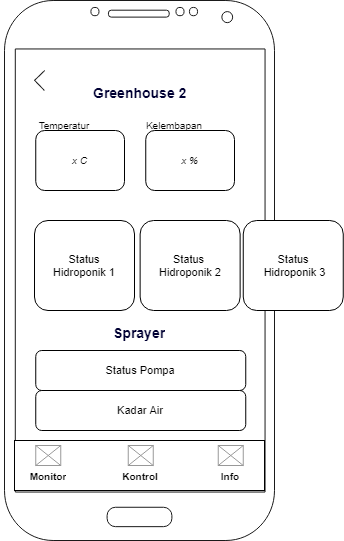

The diagram above was exported from draw.io. Its source (the exported page's mxGraphModel, read from the mxfile embedded in the PNG):
<mxGraphModel dx="964" dy="472" grid="1" gridSize="10" guides="1" tooltips="1" connect="1" arrows="1" fold="1" page="1" pageScale="1" pageWidth="4681" pageHeight="3300" math="0" shadow="0">
  <root>
    <mxCell id="0" />
    <mxCell id="1" parent="0" />
    <mxCell id="r7THa4Gi8vdV-TEJ2tMG-1" value="" style="verticalLabelPosition=bottom;verticalAlign=top;html=1;shadow=0;dashed=0;strokeWidth=1;shape=mxgraph.android.phone2;strokeColor=#1A1A1A;" parent="1" vertex="1">
      <mxGeometry x="250" y="90" width="270" height="540" as="geometry" />
    </mxCell>
    <mxCell id="r7THa4Gi8vdV-TEJ2tMG-10" value="&lt;font size=&quot;1&quot;&gt;&lt;i&gt;x C&lt;/i&gt;&lt;/font&gt;" style="rounded=1;whiteSpace=wrap;html=1;fontSize=11;" parent="1" vertex="1">
      <mxGeometry x="281.25" y="220" width="88.75" height="60" as="geometry" />
    </mxCell>
    <mxCell id="r7THa4Gi8vdV-TEJ2tMG-19" value="" style="rounded=0;whiteSpace=wrap;html=1;fontSize=10;" parent="1" vertex="1">
      <mxGeometry x="260" y="530" width="250" height="50" as="geometry" />
    </mxCell>
    <mxCell id="r7THa4Gi8vdV-TEJ2tMG-20" value="" style="verticalLabelPosition=bottom;shadow=0;dashed=0;align=center;html=1;verticalAlign=top;strokeWidth=1;shape=mxgraph.mockup.graphics.simpleIcon;strokeColor=#999999;fontSize=11;" parent="1" vertex="1">
      <mxGeometry x="281.25" y="535" width="25" height="20" as="geometry" />
    </mxCell>
    <mxCell id="r7THa4Gi8vdV-TEJ2tMG-21" value="&lt;h1&gt;&lt;span style=&quot;&quot;&gt;&lt;font style=&quot;font-size: 10px&quot;&gt;Monitor&lt;/font&gt;&lt;/span&gt;&lt;/h1&gt;" style="text;html=1;strokeColor=none;fillColor=none;spacing=5;spacingTop=-20;whiteSpace=wrap;overflow=hidden;rounded=0;align=center;fontSize=11;fontStyle=1" parent="1" vertex="1">
      <mxGeometry x="263.75" y="545" width="60" height="30" as="geometry" />
    </mxCell>
    <mxCell id="r7THa4Gi8vdV-TEJ2tMG-22" value="" style="verticalLabelPosition=bottom;shadow=0;dashed=0;align=center;html=1;verticalAlign=top;strokeWidth=1;shape=mxgraph.mockup.graphics.simpleIcon;strokeColor=#999999;fontSize=11;" parent="1" vertex="1">
      <mxGeometry x="373.75" y="535" width="25" height="20" as="geometry" />
    </mxCell>
    <mxCell id="r7THa4Gi8vdV-TEJ2tMG-23" value="&lt;h1&gt;&lt;span style=&quot;&quot;&gt;&lt;font style=&quot;font-size: 10px&quot;&gt;Kontrol&lt;/font&gt;&lt;/span&gt;&lt;/h1&gt;" style="text;html=1;strokeColor=none;fillColor=none;spacing=5;spacingTop=-20;whiteSpace=wrap;overflow=hidden;rounded=0;align=center;fontSize=11;fontStyle=0" parent="1" vertex="1">
      <mxGeometry x="356.25" y="545" width="60" height="30" as="geometry" />
    </mxCell>
    <mxCell id="r7THa4Gi8vdV-TEJ2tMG-24" value="" style="verticalLabelPosition=bottom;shadow=0;dashed=0;align=center;html=1;verticalAlign=top;strokeWidth=1;shape=mxgraph.mockup.graphics.simpleIcon;strokeColor=#999999;fontSize=11;" parent="1" vertex="1">
      <mxGeometry x="463.75" y="535" width="25" height="20" as="geometry" />
    </mxCell>
    <mxCell id="r7THa4Gi8vdV-TEJ2tMG-25" value="&lt;h1&gt;&lt;span style=&quot;&quot;&gt;&lt;font style=&quot;font-size: 10px&quot;&gt;Info&lt;/font&gt;&lt;/span&gt;&lt;/h1&gt;" style="text;html=1;strokeColor=none;fillColor=none;spacing=5;spacingTop=-20;whiteSpace=wrap;overflow=hidden;rounded=0;align=center;fontSize=11;fontStyle=1" parent="1" vertex="1">
      <mxGeometry x="446.25" y="545" width="60" height="30" as="geometry" />
    </mxCell>
    <mxCell id="r7THa4Gi8vdV-TEJ2tMG-31" value="Status Pompa" style="rounded=1;whiteSpace=wrap;html=1;fontSize=11;" parent="1" vertex="1">
      <mxGeometry x="281.25" y="440" width="210" height="40" as="geometry" />
    </mxCell>
    <mxCell id="r7THa4Gi8vdV-TEJ2tMG-32" value="Temperatur" style="text;html=1;strokeColor=none;fillColor=none;align=center;verticalAlign=middle;whiteSpace=wrap;rounded=0;fontSize=10;" parent="1" vertex="1">
      <mxGeometry x="246.25" y="200" width="127.5" height="30" as="geometry" />
    </mxCell>
    <mxCell id="r7THa4Gi8vdV-TEJ2tMG-35" value="Status&lt;br&gt;Hidroponik 1" style="rounded=1;whiteSpace=wrap;html=1;fontSize=11;" parent="1" vertex="1">
      <mxGeometry x="280" y="310" width="100" height="90" as="geometry" />
    </mxCell>
    <mxCell id="zXiNIlV41OC2cedvayka-1" value="&lt;font size=&quot;1&quot;&gt;&lt;i&gt;x %&lt;/i&gt;&lt;/font&gt;" style="rounded=1;whiteSpace=wrap;html=1;fontSize=11;" vertex="1" parent="1">
      <mxGeometry x="391.25" y="220" width="88.75" height="60" as="geometry" />
    </mxCell>
    <mxCell id="zXiNIlV41OC2cedvayka-2" value="Kelembapan" style="text;html=1;strokeColor=none;fillColor=none;align=center;verticalAlign=middle;whiteSpace=wrap;rounded=0;fontSize=10;" vertex="1" parent="1">
      <mxGeometry x="356.25" y="200" width="127.5" height="30" as="geometry" />
    </mxCell>
    <mxCell id="zXiNIlV41OC2cedvayka-3" value="Status &lt;br&gt;Hidroponik 2" style="rounded=1;whiteSpace=wrap;html=1;fontSize=11;" vertex="1" parent="1">
      <mxGeometry x="385.63" y="310" width="100" height="90" as="geometry" />
    </mxCell>
    <mxCell id="zXiNIlV41OC2cedvayka-4" value="Status&lt;br&gt;&amp;nbsp;Hidroponik 3" style="rounded=1;whiteSpace=wrap;html=1;fontSize=11;" vertex="1" parent="1">
      <mxGeometry x="488.75" y="310" width="100" height="90" as="geometry" />
    </mxCell>
    <mxCell id="zXiNIlV41OC2cedvayka-5" value="Kadar Air" style="rounded=1;whiteSpace=wrap;html=1;fontSize=11;" vertex="1" parent="1">
      <mxGeometry x="281.25" y="480" width="210" height="40" as="geometry" />
    </mxCell>
    <mxCell id="zXiNIlV41OC2cedvayka-7" value="&lt;h1&gt;&lt;font style=&quot;font-size: 14px&quot;&gt;Greenhouse 2&lt;/font&gt;&lt;/h1&gt;&lt;div&gt;&lt;font style=&quot;font-size: 14px&quot;&gt;&lt;br&gt;&lt;/font&gt;&lt;/div&gt;" style="text;html=1;strokeColor=none;fillColor=none;spacing=5;spacingTop=-20;whiteSpace=wrap;overflow=hidden;rounded=0;fontSize=12;fontColor=#000033;" vertex="1" parent="1">
      <mxGeometry x="333.75" y="160" width="130" height="35" as="geometry" />
    </mxCell>
    <mxCell id="zXiNIlV41OC2cedvayka-8" value="&lt;h1&gt;&lt;font style=&quot;font-size: 14px&quot;&gt;Sprayer&lt;/font&gt;&lt;/h1&gt;" style="text;html=1;strokeColor=none;fillColor=none;spacing=5;spacingTop=-20;whiteSpace=wrap;overflow=hidden;rounded=0;fontSize=12;fontColor=#000033;" vertex="1" parent="1">
      <mxGeometry x="353.75" y="400" width="130" height="35" as="geometry" />
    </mxCell>
    <mxCell id="zXiNIlV41OC2cedvayka-9" value="" style="html=1;shadow=0;dashed=0;align=center;verticalAlign=middle;shape=mxgraph.arrows2.arrow;dy=0;dx=30;notch=30;fontSize=14;fontColor=#000033;strokeColor=#1A1A1A;rotation=-179;" vertex="1" parent="1">
      <mxGeometry x="280.09" y="159.91" width="10" height="20" as="geometry" />
    </mxCell>
  </root>
</mxGraphModel>